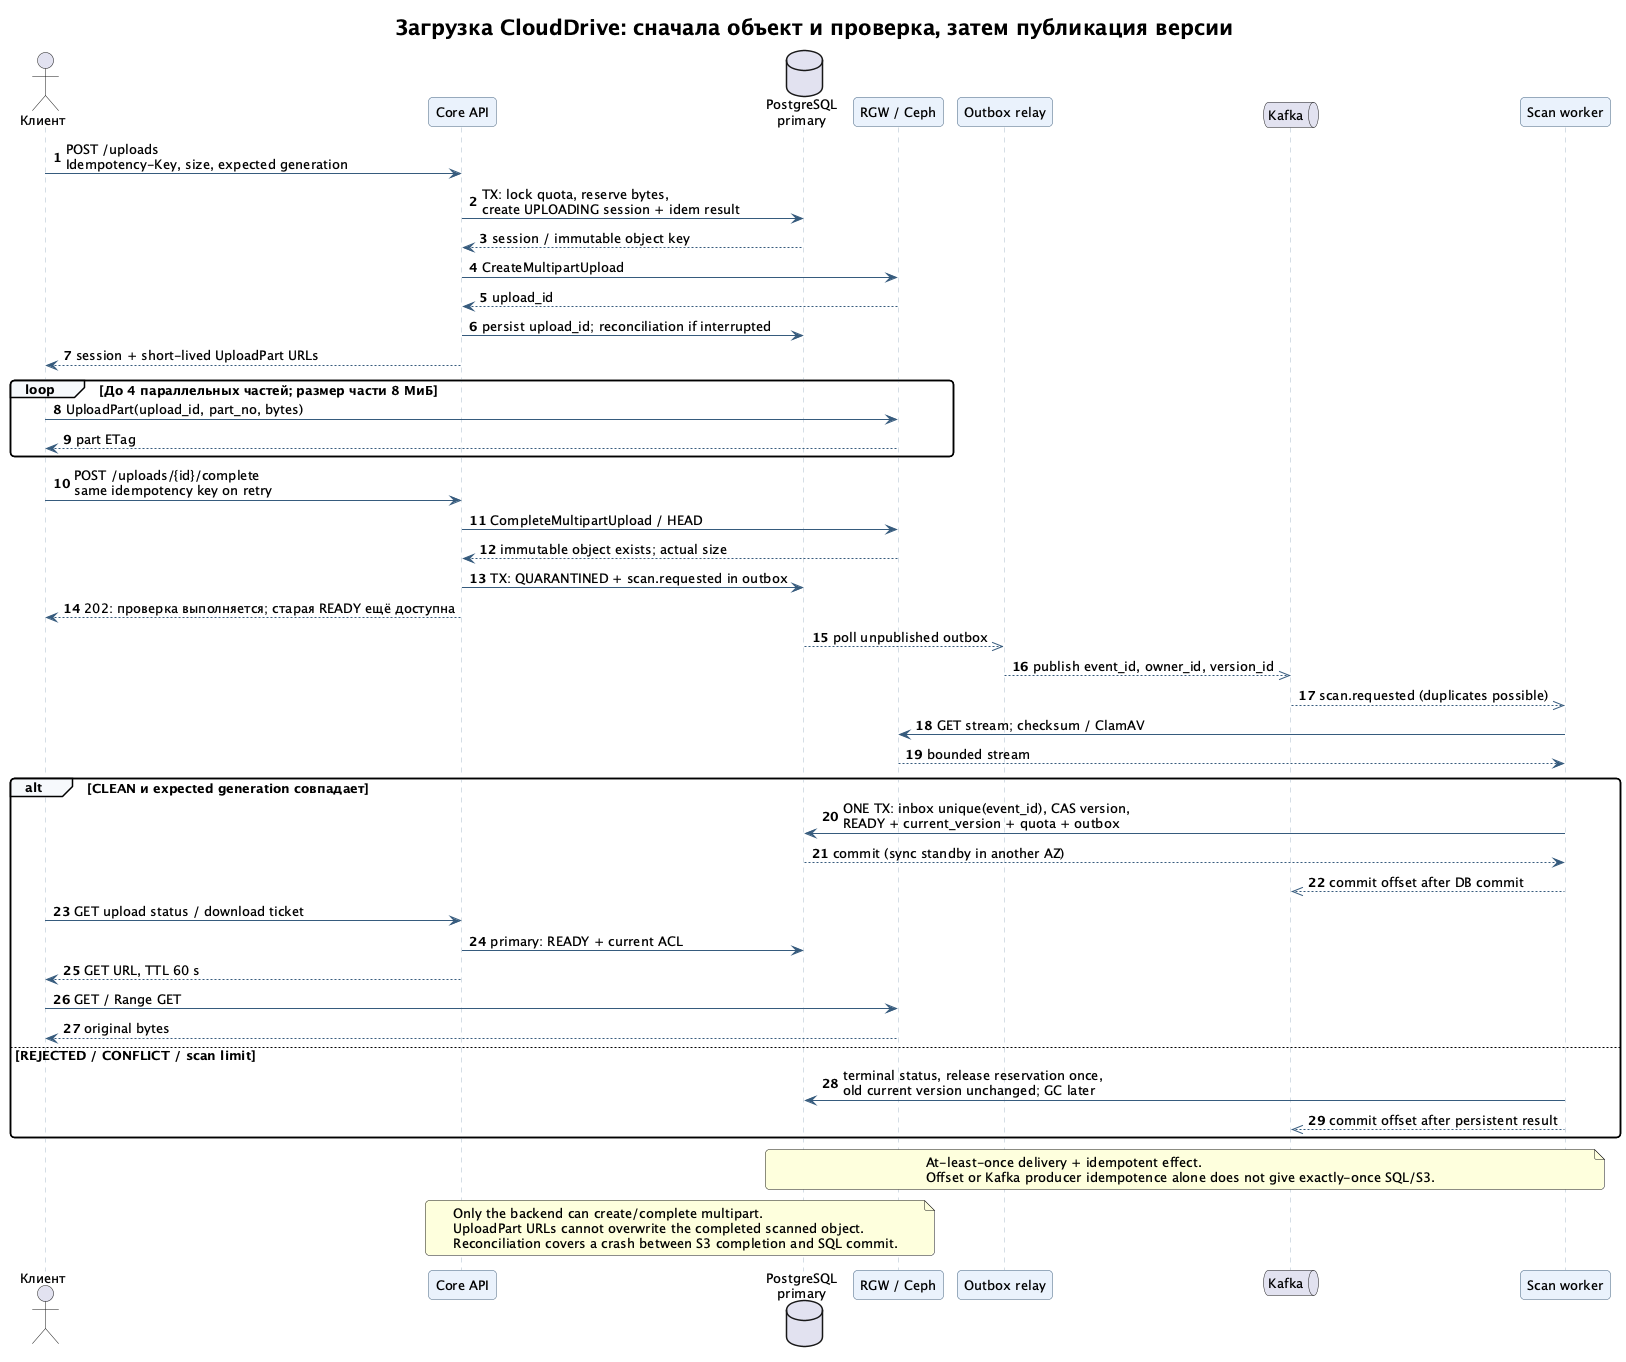

The diagram above was rendered by PlantUML. Its source (embedded in the PNG):
@startuml
skinparam backgroundColor #FFFFFF
skinparam defaultFontName SansSerif
skinparam defaultFontSize 13
skinparam shadowing false
skinparam roundcorner 8
skinparam sequenceArrowColor #365B7D
skinparam sequenceLifeLineBorderColor #A8BACB
skinparam sequenceParticipantBackgroundColor #EAF2FC
skinparam sequenceParticipantBorderColor #44627F
skinparam sequenceGroupBackgroundColor #F6F9FC
skinparam titleFontSize 21
autonumber
title Загрузка CloudDrive: сначала объект и проверка, затем публикация версии
actor "Клиент" as C
participant "Core API" as API
database "PostgreSQL\nprimary" as DB
participant "RGW / Ceph" as S3
participant "Outbox relay" as R
queue "Kafka" as K
participant "Scan worker" as W

C -> API : POST /uploads\nIdempotency-Key, size, expected generation
API -> DB : TX: lock quota, reserve bytes,\ncreate UPLOADING session + idem result
DB --> API : session / immutable object key
API -> S3 : CreateMultipartUpload
S3 --> API : upload_id
API -> DB : persist upload_id; reconciliation if interrupted
API --> C : session + short-lived UploadPart URLs

loop До 4 параллельных частей; размер части 8 МиБ
  C -> S3 : UploadPart(upload_id, part_no, bytes)
  S3 --> C : part ETag
end

C -> API : POST /uploads/{id}/complete\nsame idempotency key on retry
API -> S3 : CompleteMultipartUpload / HEAD
S3 --> API : immutable object exists; actual size
API -> DB : TX: QUARANTINED + scan.requested in outbox
API --> C : 202: проверка выполняется; старая READY ещё доступна

DB -->> R : poll unpublished outbox
R -->> K : publish event_id, owner_id, version_id
K -->> W : scan.requested (duplicates possible)
W -> S3 : GET stream; checksum / ClamAV
S3 --> W : bounded stream

alt CLEAN и expected generation совпадает
  W -> DB : ONE TX: inbox unique(event_id), CAS version,\nREADY + current_version + quota + outbox
  DB --> W : commit (sync standby in another AZ)
  W -->> K : commit offset after DB commit
  C -> API : GET upload status / download ticket
  API -> DB : primary: READY + current ACL
  API --> C : GET URL, TTL 60 s
  C -> S3 : GET / Range GET
  S3 --> C : original bytes
else REJECTED / CONFLICT / scan limit
  W -> DB : terminal status, release reservation once,\nold current version unchanged; GC later
  W -->> K : commit offset after persistent result
end

note over DB,W
  At-least-once delivery + idempotent effect.
  Offset or Kafka producer idempotence alone does not give exactly-once SQL/S3.
end note
note over API,S3
  Only the backend can create/complete multipart.
  UploadPart URLs cannot overwrite the completed scanned object.
  Reconciliation covers a crash between S3 completion and SQL commit.
end note
@enduml